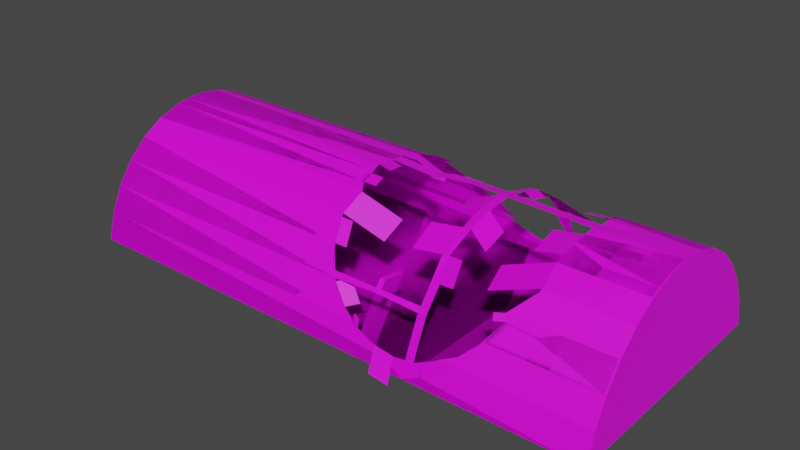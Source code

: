 # Source: garazh001_1.blend  (saved by Blender 3.6.13; exported with 4.5.12 LTS)
import bpy
from mathutils import Matrix  # noqa: F401  (used for matrix-valued properties, if any)

bpy.ops.wm.read_factory_settings(use_empty=True)
scene = bpy.context.scene
scene.name = 'Scene'

# ---- collections
col_collection = bpy.data.collections.new('Collection'); scene.collection.children.link(col_collection)

# ---- images (referenced by path relative to the original .blend; pixels are not part of the script)
import os
ASSET_DIR = os.environ.get("B2B_ASSET_DIR", "")  # directory of the original .blend (textures are referenced by path, not embedded)
HERE = os.path.dirname(os.path.abspath(__file__))  # packed textures are extracted next to this script under _unpacked/

def load_image(name, relpath, width, height, colorspace="sRGB"):
    """Load a texture the original file referenced (path relative to the .blend, or extracted next to this script)."""
    p = next((c for c in (os.path.join(HERE, relpath), os.path.join(ASSET_DIR, relpath)) if relpath and os.path.exists(c)), "")
    if p:
        img = bpy.data.images.load(p, check_existing=True)
        img.name = name
    else:  # same state as the original file: an image datablock whose file is absent (Cycles renders it pink)
        img = bpy.data.images.new(name, width, height)
        img.source = "FILE"
        img.filepath = "//" + (relpath or name)
    img.colorspace_settings.name = colorspace
    return img
img_krysh_jpg = load_image('Krysh.jpg', 'Krysh.jpg', 1024, 1024, 'sRGB')
img_beton_16_jpg = load_image('beton 16.jpg', 'beton 16.jpg', 1024, 1024, 'sRGB')

# ---- materials (node trees are filled in below, after node groups)
mat_korpus = bpy.data.materials.new('KORPUS')
mat_korpus.use_transparent_shadow = False
mat_pol = bpy.data.materials.new('pol')
mat_pol.use_transparent_shadow = False

# ---- material node trees
mat_korpus.use_nodes = True; mat_korpus.node_tree.nodes.clear()
_N = mat_korpus.node_tree.nodes; _L = mat_korpus.node_tree.links
n0 = _N.new('ShaderNodeBsdfPrincipled'); n0.name = 'Principled BSDF'; n0.location = (10, 300)
n0.distribution = 'GGX'
n0.subsurface_method = 'RANDOM_WALK_SKIN'
n0.inputs[3].default_value = 1.45
n0.inputs[27].default_value = (0.0, 0.0, 0.0, 1.0)
n0.inputs[28].default_value = 1.0
n1 = _N.new('ShaderNodeOutputMaterial'); n1.name = 'Material Output'; n1.location = (300, 300)
n2 = _N.new('ShaderNodeTexImage'); n2.name = 'Image Texture'; n2.location = (-379, 258)
n2.width = 221
n2.image = img_krysh_jpg
_L.new(n0.outputs[0], n1.inputs[0])
_L.new(n2.outputs[0], n0.inputs[0])
n1.is_active_output = True
mat_pol.use_nodes = True; mat_pol.node_tree.nodes.clear()
_N = mat_pol.node_tree.nodes; _L = mat_pol.node_tree.links
n0 = _N.new('ShaderNodeBsdfPrincipled'); n0.name = 'Principled BSDF'; n0.location = (10, 300)
n0.distribution = 'GGX'
n0.subsurface_method = 'RANDOM_WALK_SKIN'
n0.inputs[3].default_value = 1.45
n0.inputs[27].default_value = (0.0, 0.0, 0.0, 1.0)
n0.inputs[28].default_value = 1.0
n1 = _N.new('ShaderNodeOutputMaterial'); n1.name = 'Material Output'; n1.location = (300, 300)
n2 = _N.new('ShaderNodeTexImage'); n2.name = 'Image Texture'; n2.location = (-289, 239)
n2.image = img_beton_16_jpg
_L.new(n0.outputs[0], n1.inputs[0])
_L.new(n2.outputs[0], n0.inputs[0])
n1.is_active_output = True

# ---- world
world_world = bpy.data.worlds.new('World'); scene.world = world_world
world_world.use_nodes = True; world_world.node_tree.nodes.clear()
_N = world_world.node_tree.nodes; _L = world_world.node_tree.links
n0 = _N.new('ShaderNodeOutputWorld'); n0.name = 'World Output'; n0.location = (300, 300)
n1 = _N.new('ShaderNodeBackground'); n1.name = 'Background'; n1.location = (10, 300)
n1.inputs[0].default_value = (0.05088, 0.05088, 0.05088, 1.0)
_L.new(n1.outputs[0], n0.inputs[0])
n0.is_active_output = True
world_world.color = (0.05088, 0.05088, 0.05088)
world_world.use_sun_shadow = False
world_world.sun_shadow_jitter_overblur = 0.0

# ---- meshes
me_cylinder_001 = bpy.data.meshes.new('Cylinder.001')
me_cylinder_001.from_pydata([(0.1951, 0.9808, -1.0), (0.1951, 0.9808, 1.0), (0.3827, 0.9239, -1.0), (0.3827, 0.9239, 1.0), (0.5556, 0.8315, -1.0), (0.5556, 0.8315, 1.0), (0.7071, 0.7071, -1.0), (0.7071, 0.7071, 1.0), (0.8315, 0.5556, -1.0), (0.8315, 0.5556, 1.0), (0.9239, 0.3827, -1.0), (0.9239, 0.3827, 1.0), (0.9808, 0.1951, -1.0), (0.9808, 0.1951, 1.0), (1.0, 7.153e-07, -1.0), (1.0, 7.153e-07, 1.0), (0.9808, -0.1951, -1.0), (0.9808, -0.1951, 1.0), (0.9239, -0.3827, -1.0), (0.9239, -0.3827, 1.0), (0.8315, -0.5556, -1.0), (0.8315, -0.5556, 1.0), (0.7071, -0.7071, -1.0), (0.7071, -0.7071, 1.0), (0.5556, -0.8315, -1.0), (0.5556, -0.8315, 1.0), (0.3827, -0.9239, -1.0), (0.3827, -0.9239, 1.0), (0.1951, -0.9808, -1.0), (0.1951, -0.9808, 1.0), (0.9528, 0.2873, -1.0), (0.9528, 0.2873, 1.0), (0.9904, -0.09754, -1.0), (0.9904, -0.09754, 1.0), (0.9898, 0.104, -1.0), (0.9898, 0.104, 1.0), (0.9473, -0.3054, -1.0), (0.9473, -0.3054, 1.0), (0.1951, 0.9808, -0.8255), (0.3827, 0.9239, -0.8255), (0.5556, 0.8315, -0.8255), (0.7071, 0.7071, -0.8255), (0.8315, 0.5556, -0.8255), (0.9239, 0.3827, -0.8255), (0.9808, 0.1951, -0.8255), (1.0, 7.153e-07, -0.8255), (0.9808, -0.1951, -0.8255), (0.9239, -0.3827, -0.8255), (0.8315, -0.5556, -0.8255), (0.7071, -0.7071, -0.8255), (0.5556, -0.8315, -0.8255), (0.3827, -0.9239, -0.8255), (0.1951, -0.9808, -0.8255), (0.9528, 0.2873, -0.8255), (0.9904, -0.09754, -0.8255), (0.9898, 0.104, -0.8255), (0.9473, -0.3054, -0.8255), (0.1951, 0.9808, -0.5995), (0.3827, 0.9239, -0.5995), (0.3827, -0.9239, -0.5995), (0.1951, -0.9808, -0.5995), (0.1951, 0.9808, -0.3738), (0.1951, -0.9808, -0.3738), (0.1951, 0.9808, -0.1461), (0.3827, 0.9239, -0.1461), (0.3827, -0.9239, -0.1461), (0.1951, -0.9808, -0.1461), (0.1951, 0.9808, 0.08527), (0.3827, 0.9239, 0.08527), (0.5556, 0.8315, 0.08527), (0.7071, 0.7071, 0.08527), (0.8315, 0.5556, 0.08527), (0.9239, 0.3827, 0.08527), (0.9808, 0.1951, 0.08527), (1.0, 7.153e-07, 0.08527), (0.9808, -0.1951, 0.08527), (0.9239, -0.3827, 0.08527), (0.8315, -0.5556, 0.08527), (0.7071, -0.7071, 0.08527), (0.5556, -0.8315, 0.08527), (0.3827, -0.9239, 0.08527), (0.1951, -0.9808, 0.08527), (0.9528, 0.2873, 0.08527), (0.9904, -0.09754, 0.08527), (0.9898, 0.104, 0.08527), (0.9473, -0.3054, 0.08527), (0.1951, 0.9808, 0.3413), (0.3827, 0.9239, 0.3413), (0.5556, 0.8315, 0.3413), (0.7071, 0.7071, 0.3413), (0.8315, 0.5556, 0.3413), (0.9239, 0.3827, 0.3413), (0.9808, 0.1951, 0.3413), (1.0, 7.153e-07, 0.3413), (0.9808, -0.1951, 0.3413), (0.9239, -0.3827, 0.3413), (0.8315, -0.5556, 0.3413), (0.7071, -0.7071, 0.3413), (0.5556, -0.8315, 0.3413), (0.3827, -0.9239, 0.3413), (0.1951, -0.9808, 0.3413), (0.9528, 0.2873, 0.3413), (0.9904, -0.09754, 0.3413), (0.9898, 0.104, 0.3413), (0.9473, -0.3054, 0.3413), (0.1951, 0.9808, 0.6069), (0.3827, 0.9239, 0.6069), (0.5556, 0.8315, 0.6069), (0.7071, 0.7071, 0.6069), (0.8315, 0.5556, 0.6069), (0.9239, 0.3827, 0.6069), (0.9808, 0.1951, 0.6069), (1.0, 7.153e-07, 0.6069), (0.9808, -0.1951, 0.6069), (0.9239, -0.3827, 0.6069), (0.8315, -0.5556, 0.6069), (0.7071, -0.7071, 0.6069), (0.5556, -0.8315, 0.6069), (0.3827, -0.9239, 0.6069), (0.1951, -0.9808, 0.6069), (0.9528, 0.2873, 0.6069), (0.9904, -0.09754, 0.6069), (0.9898, 0.104, 0.6069), (0.9473, -0.3054, 0.6069), (0.1951, 0.9808, 0.8119), (0.3827, 0.9239, 0.8119), (0.5556, 0.8315, 0.8119), (0.7071, 0.7071, 0.8119), (0.8315, 0.5556, 0.8119), (0.9239, 0.3827, 0.8119), (0.9808, 0.1951, 0.8119), (1.0, 7.153e-07, 0.8119), (0.9808, -0.1951, 0.8119), (0.9239, -0.3827, 0.8119), (0.8315, -0.5556, 0.8119), (0.7071, -0.7071, 0.8119), (0.5556, -0.8315, 0.8119), (0.3827, -0.9239, 0.8119), (0.1951, -0.9808, 0.8119), (0.9528, 0.2873, 0.8119), (0.9904, -0.09754, 0.8119), (0.9898, 0.104, 0.8119), (0.9473, -0.3054, 0.8119), (0.3827, 0.9239, -0.9943), (0.1951, 0.9808, -0.9943), (0.5556, 0.8315, -0.9943), (0.7071, 0.7071, -0.9943), (0.8315, 0.5556, -0.9943), (0.9239, 0.3827, -0.9943), (0.9528, 0.2873, -0.9943), (0.9898, 0.104, -0.9943), (0.9808, 0.1951, -0.9943), (0.9904, -0.09754, -0.9943), (1.0, 7.153e-07, -0.9943), (0.9473, -0.3054, -0.9943), (0.9808, -0.1951, -0.9943), (0.8315, -0.5556, -0.9943), (0.9239, -0.3827, -0.9943), (0.7071, -0.7071, -0.9943), (0.5556, -0.8315, -0.9943), (0.3827, -0.9239, -0.9943), (0.1951, -0.9808, -0.9943), (0.1951, 0.9808, -0.6105), (0.3827, 0.9239, -0.6105), (0.5556, 0.8315, -0.6105), (0.5556, -0.8315, -0.6105), (0.3827, -0.9239, -0.6105), (0.1951, -0.9808, -0.6105), (0.9898, 0.104, 0.04943), (0.9898, 0.104, 0.04943), (0.9933, -0.09984, 0.05559), (0.9933, -0.09959, 0.05536), (1.0, 7.153e-07, 0.05352), (1.0, 7.153e-07, 0.05352), (0.9956, -0.1091, 0.06321), (0.9971, -0.1069, 0.06265), (1.0, 7.153e-07, 0.05352), (1.0, 7.153e-07, 0.04931), (0.9898, 0.104, 0.04943), (0.9898, 0.104, 0.04943), (0.5389, -0.8404, -0.5995), (0.5417, -0.8389, -0.6011), (0.5556, -0.8315, -0.6062), (0.567, -0.8221, -0.6105), (0.567, 0.8221, -0.6105), (0.5556, 0.8315, -0.6062), (0.5417, 0.8389, -0.6011), (0.5389, 0.8404, -0.5995), (0.3109, -0.9457, -0.4042), (0.3043, -0.9477, -0.3738), (0.3589, -0.9311, -0.4763), (0.3827, -0.9239, -0.4966), (0.4368, -0.8949, -0.5428), (0.4368, 0.8949, -0.5428), (0.3827, 0.9239, -0.4966), (0.3589, 0.9311, -0.4763), (0.3109, 0.9457, -0.4042), (0.3043, 0.9477, -0.3738), (0.2947, -0.9506, -0.3291), (0.3109, -0.9457, -0.2541), (0.3827, -0.9239, -0.1616), (0.3589, -0.9311, -0.1819), (0.4009, -0.9141, -0.1461), (0.4009, 0.9141, -0.1461), (0.3827, 0.9239, -0.1616), (0.2947, 0.9506, -0.3291), (0.3109, 0.9457, -0.2541), (0.3589, 0.9311, -0.1819), (0.9473, -0.3054, 0.04443), (0.9737, -0.2186, 0.04807), (0.9808, -0.1951, 0.04839), (0.9626, 0.1711, 0.02199), (0.988, 0.1221, 0.04872), (0.9898, 0.104, 0.0488), (0.988, 0.1221, 0.04872), (0.9956, -0.1091, 0.06235), (1.0, 7.153e-07, 0.04926), (0.9528, 0.2873, 0.04519), (0.9239, 0.3827, 0.04119), (0.4368, -0.8949, -0.1155), (0.5417, -0.8389, -0.05718), (0.5556, -0.8315, -0.052), (0.6696, -0.7379, -0.00935), (0.7071, -0.7071, -0.0002019), (0.8154, -0.5751, 0.02619), (0.8315, -0.5556, 0.02841), (0.9218, -0.3859, 0.01987), (0.9953, -0.1215, 0.05772), (0.9947, -0.1217, 0.05709), (0.9555, 0.1945, 0.02167), (0.8315, 0.5556, 0.02841), (0.8154, 0.5751, 0.02619), (0.7071, 0.7071, -0.0002019), (0.5556, 0.8315, -0.052), (0.6696, 0.7379, -0.00935), (0.4368, 0.8949, -0.1155), (0.5417, 0.8389, -0.05718), (0.9239, 0.3827, -0.6994), (0.8315, 0.5556, -0.6867), (0.8315, 0.5556, 0.02841), (0.9239, 0.3827, 0.04119), (0.8367, -0.5533, -0.7076), (0.9239, -0.3827, -0.6994), (0.9259, -0.3814, 0.01983), (0.8315, -0.5556, 0.02841), (0.9737, 0.2186, -0.7063), (0.9808, 0.1951, -0.7066), (0.9528, 0.2873, -0.7034), (0.9528, 0.2873, 0.04519), (0.959, 0.1921, 0.02414), (0.9661, 0.1686, 0.02446), (0.6696, 0.7379, -0.671), (0.7071, 0.7071, -0.6802), (0.5556, 0.8315, -0.6062), (0.5556, 0.8315, -0.052), (0.7071, 0.7071, -0.0002018), (0.6696, 0.7379, -0.00935), (0.9904, -0.09754, -0.7071), (1.0, -0.01328, -0.7075), (0.9971, -0.1069, 0.06179), (1.0, 7.153e-07, 0.04926), (0.3951, -0.9211, -0.4932), (0.3827, -0.9239, -0.1616), (0.4368, -0.8949, -0.5428), (0.4368, -0.8949, -0.1155), (0.5417, -0.8389, -0.6011), (0.5556, -0.8315, -0.6062), (0.5556, -0.8315, -0.052), (0.5417, -0.8389, -0.05718), (0.9473, -0.3054, -0.7027), (0.9473, -0.3054, 0.04443), (0.3109, 0.9457, -0.4042), (0.2947, 0.9506, -0.3291), (0.3109, 0.9457, -0.2541), (0.3589, 0.9311, -0.4763), (0.3827, 0.9239, -0.4966), (0.3827, 0.9239, -0.1616), (0.3589, 0.9311, -0.1819), (0.7071, -0.7071, -0.6416), (0.8206, -0.5729, -0.7054), (0.8154, -0.5751, 0.02619), (0.7071, -0.7071, -0.0002018), (0.9932, -0.1336, 0.06225), (0.9808, -0.1951, -0.7066), (0.9947, -0.1314, 0.06169), (0.9808, -0.1951, 0.04839), (0.8154, 0.5751, -0.6844), (0.8154, 0.5751, 0.02619), (0.9737, -0.2186, -0.7063), (0.9737, -0.2186, 0.04807), (0.2947, -0.9506, -0.3291), (0.3109, -0.9457, -0.4042), (0.3109, -0.9457, -0.2541), (0.3713, -0.9283, -0.4729), (0.3589, -0.9311, -0.1819), (0.4368, 0.8949, -0.5428), (0.5417, 0.8389, -0.6011), (0.5417, 0.8389, -0.05718), (0.4368, 0.8949, -0.1155), (0.9777, 0.104, -0.707), (0.988, 0.1221, 0.04872), (0.988, 0.1221, 0.04872), (0.9898, 0.104, 0.0488), (0.6696, -0.7379, -0.6489), (0.6696, -0.7379, -0.00935), (0.7071, 0.7071, -0.6865), (0.6696, 0.7379, -0.6774), (0.8154, 0.5751, -0.6844), (0.8315, 0.5556, -0.6867), (0.9239, 0.3827, -0.6994), (0.9528, 0.2873, -0.7034), (0.9737, 0.2186, -0.7063), (0.9808, 0.1951, -0.7066), (0.989, -0.01626, -0.7075), (0.9726, 0.104, -0.707), (0.9808, -0.1951, -0.7066), (0.9904, -0.09754, -0.7071), (0.9239, -0.3827, -0.6994), (0.9473, -0.3054, -0.7027), (0.8367, -0.5529, -0.7067), (0.7071, -0.7125, -0.6411), (0.8206, -0.5725, -0.7045), (0.6696, -0.7379, -0.6489), (0.9737, -0.2186, -0.7063), (0.3781, -0.9164, -0.4043), (0.3715, -0.9184, -0.3739), (0.5641, -0.824, -0.4047), (0.5575, -0.826, -0.3743), (0.7091, -0.6957, -0.4045), (0.7026, -0.6977, -0.3741), (0.819, -0.5539, -0.3871), (0.8155, -0.5588, -0.3641), (0.9333, -0.3819, -0.4038), (0.9267, -0.3839, -0.3735), (0.9828, -0.1766, -0.4005), (0.9763, -0.1786, -0.3702), (1.004, -0.002937, -0.4007), (0.9976, -0.004928, -0.3703), (1.003, 0.09211, -0.4062), (0.9963, 0.09012, -0.3758), (0.9832, 0.1865, -0.4135), (0.9766, 0.1845, -0.3831), (0.9512, 0.3364, -0.4155), (0.9446, 0.3344, -0.3852), (0.8186, 0.5815, -0.4178), (0.812, 0.5795, -0.3874), (0.6786, 0.7357, -0.416), (0.6719, 0.725, -0.3829), (0.531, 0.8194, -0.418), (0.5244, 0.8174, -0.3876), (0.9129, -0.1684, -0.2781), (0.9342, 0.005302, -0.2782), (0.9808, -0.1951, -0.7066), (0.9904, -0.09754, -0.7071), (0.9473, -0.3054, -0.7027), (0.9737, -0.2186, -0.7063), (0.9173, -0.1731, -0.5958), (0.9102, -0.1966, -0.5954), (0.9173, -0.1731, -0.5958), (0.9442, -0.07554, -0.5962), (0.8839, -0.2834, -0.5918), (0.9102, -0.1966, -0.5954), (0.9828, -0.1834, -0.4067), (1.004, -0.009781, -0.4068), (0.8578, -0.4357, -0.4763), (0.9073, -0.2305, -0.473), (0.8295, 0.3396, -0.3135), (0.775, 0.5641, -0.3157), (0.6701, 0.7191, -0.3746), (0.5227, 0.8115, -0.3793), (0.9029, 0.3547, -0.6481), (0.8105, 0.5276, -0.6353), (0.9549, 0.1783, -0.4469), (0.9229, 0.3282, -0.4489), (0.9523, -0.3168, -0.009785), (0.9787, -0.23, -0.006141), (0.1951, 0.9808, 0.3413), (0.1951, 0.9808, 0.6069), (0.6965, -0.6912, -0.03959), (0.8048, -0.5592, -0.0132), (0.8464, 0.5516, -0.02012), (0.9388, 0.3787, -0.007339), (0.4347, 0.8712, -0.1845), (0.5396, 0.8151, -0.1262), (0.7172, -0.7052, -0.4562), (0.827, -0.5635, -0.4388), (0.4391, -0.9129, -0.1637), (0.4153, -0.9202, -0.1841), (0.9682, 0.104, -0.114), (0.9784, -0.002962, -0.1196), (1.0, 0.02758, -0.2667), (0.9777, 0.137, -0.2586), (1.0, -0.00396, -0.1765), (0.9898, 0.104, -0.1779), (0.9822, -0.02656, -0.1203), (0.9822, -0.02756, -0.1771), (0.951, 0.1875, -0.2527), (0.951, 0.1875, -0.182), (0.9543, 0.1867, -0.2453), (0.9543, 0.1867, -0.1746), (0.6942, -0.7298, -0.6054), (0.6566, -0.7552, -0.6133), (0.5889, -0.8041, -0.03954), (0.5908, -0.8025, 0.08257), (0.5886, -0.8023, -0.4046), (0.5893, -0.7979, -0.3742), (0.5708, -0.8289, -0.2038), (0.5891, -0.8011, -0.204), (0.571, -0.8286, -0.2235), (0.5891, -0.8007, -0.2238), (0.6346, -0.7609, -0.2041), (0.6347, -0.7605, -0.224), (0.6345, -0.6228, -0.218), (0.6346, -0.6225, -0.2378), (0.1671, -1.056, -0.3464), (0.1833, -1.051, -0.2713), (0.703, -0.4791, -0.1082), (0.7934, -0.3094, -0.1168), (0.709, -0.5716, -0.5309), (0.7961, -0.401, -0.5228), (0.4486, -0.8181, -0.1469), (0.5535, -0.7621, -0.08863), (0.5556, 0.76, -0.1472), (0.6696, 0.6665, -0.1045), (0.9027, 0.3539, -0.5955), (0.9236, 0.2852, -0.5984), (0.8769, 0.3008, -0.05475), (0.8796, 0.2081, -0.07827), (0.7238, 0.5858, -0.5803), (0.5839, 0.7401, -0.5784), (0.3109, 0.8549, -0.428), (0.531, 0.7286, -0.4418), (1.016, -0.1904, -0.01625), (1.019, -0.08351, -0.02538), (0.7834, -0.5622, -0.2513), (0.8947, -0.3873, -0.2607)], [(187, 296)], [(124, 125, 3, 1), (125, 126, 5, 3), (126, 127, 7, 5), (127, 128, 9, 7), (128, 129, 11, 9), (139, 130, 13, 31), (141, 131, 15, 35), (140, 132, 17, 33), (142, 133, 19, 37), (133, 134, 21, 19), (134, 135, 23, 21), (135, 136, 25, 23), (136, 137, 27, 25), (137, 138, 29, 27), (129, 139, 31, 11), (131, 140, 33, 15), (130, 141, 35, 13), (132, 142, 37, 17), (16, 36, 56, 46), (12, 34, 55, 44), (14, 32, 54, 45), (10, 30, 53, 43), (26, 28, 52, 51), (24, 26, 51, 50), (22, 24, 50, 49), (20, 22, 49, 48), (18, 20, 48, 47), (36, 18, 47, 56), (32, 16, 46, 54), (34, 14, 45, 55), (30, 12, 44, 53), (8, 10, 43, 42), (6, 8, 42, 41), (4, 6, 41, 40), (2, 4, 40, 39), (0, 2, 39, 38), (166, 167, 60, 59), (165, 166, 59, 180, 181, 182), (182, 183, 165), (185, 164, 184), (58, 163, 164, 185, 186, 187), (162, 163, 58, 57), (190, 191, 59, 60, 62, 189, 188), (180, 59, 191, 192), (194, 58, 187, 193), (197, 61, 57, 58, 194, 195, 196), (189, 62, 66, 65, 200, 201, 199, 198), (200, 65, 202), (203, 64, 204), (204, 64, 63, 61, 197, 205, 206, 207), (208, 85, 75, 210, 209), (84, 73, 211, 212, 169), (213, 168, 214), (169, 212, 214, 168), (171, 83, 74, 173), (215, 170, 172, 216), (172, 170, 171, 173), (217, 82, 72, 218), (65, 66, 81, 80), (65, 80, 79, 221, 220, 219, 202), (221, 79, 78, 223, 222), (223, 78, 77, 225, 224), (225, 77, 76, 226), (226, 76, 85, 208), (227, 210, 75, 83, 171), (259, 175, 284, 282), (282, 284, 215, 175, 259, 170, 171, 228, 227), (173, 74, 84, 169), (216, 172, 168, 213), (169, 168, 172, 173), (211, 73, 82, 217, 229), (218, 72, 71, 230), (71, 70, 232, 231, 230), (232, 70, 69, 233, 234), (233, 69, 68, 64, 203, 235, 236), (63, 64, 68, 67), (75, 85, 104, 94), (73, 84, 103, 92), (74, 83, 102, 93), (72, 82, 101, 91), (80, 81, 100, 99), (79, 80, 99, 98), (78, 79, 98, 97), (77, 78, 97, 96), (76, 77, 96, 95), (85, 76, 95, 104), (83, 75, 94, 102), (84, 74, 93, 103), (82, 73, 92, 101), (71, 72, 91, 90), (70, 71, 90, 89), (69, 70, 89, 88), (68, 69, 88, 87), (67, 68, 87, 86), (94, 104, 123, 113), (92, 103, 122, 111), (93, 102, 121, 112), (91, 101, 120, 110), (99, 100, 119, 118), (98, 99, 118, 117), (97, 98, 117, 116), (96, 97, 116, 115), (95, 96, 115, 114), (104, 95, 114, 123), (102, 94, 113, 121), (103, 93, 112, 122), (101, 92, 111, 120), (90, 91, 110, 109), (89, 90, 109, 108), (88, 89, 108, 107), (87, 88, 107, 106), (86, 87, 106, 105), (113, 123, 142, 132), (111, 122, 141, 130), (112, 121, 140, 131), (110, 120, 139, 129), (118, 119, 138, 137), (117, 118, 137, 136), (116, 117, 136, 135), (115, 116, 135, 134), (114, 115, 134, 133), (123, 114, 133, 142), (121, 113, 132, 140), (122, 112, 131, 141), (120, 111, 130, 139), (109, 110, 129, 128), (108, 109, 128, 127), (107, 108, 127, 126), (106, 107, 126, 125), (105, 106, 125, 124), (60, 167, 162, 57, 61, 63, 67, 86, 105, 124, 1, 29, 138, 119, 100, 81, 66, 62), (237, 148, 147, 238), (239, 9, 11, 240), (34, 12, 30, 10, 8, 6, 4, 2, 0, 28, 26, 24, 22, 20, 18, 36, 16, 32, 14), (144, 143, 145, 146, 147, 148, 149, 151, 150, 153, 152, 155, 154, 157, 156, 158, 159, 160, 161), (241, 156, 157, 242), (243, 19, 21, 244), (246, 151, 149, 247, 245), (248, 31, 13, 250, 249), (146, 145, 253, 251, 252), (5, 7, 255, 256, 254), (257, 152, 153, 258), (260, 177, 174, 259), (175, 174, 177, 176), (176, 15, 33, 175), (160, 159, 266, 265, 263, 261), (267, 25, 27, 262, 264, 268), (242, 157, 154, 269), (270, 37, 19, 243), (143, 144, 1, 3, 276, 277, 273, 272, 271, 274, 275), (247, 149, 148, 237), (240, 11, 31, 248), (278, 158, 156, 241, 279), (244, 21, 23, 281, 280), (259, 174, 282), (283, 155, 152, 257), (282, 174, 175, 284), (17, 285, 284, 175, 33), (238, 147, 146, 252, 286), (255, 7, 9, 239, 287), (269, 154, 155, 283, 288), (285, 17, 37, 270, 289), (262, 27, 29, 161, 160, 261, 293, 291, 290, 292, 294), (1, 144, 161, 29), (145, 143, 275, 295, 296, 253), (3, 5, 254, 297, 298, 276), (299, 150, 151, 246), (301, 179, 178, 300), (178, 302, 300), (250, 13, 35, 179, 301), (281, 23, 25, 267, 402, 403), (266, 159, 158, 278, 303), (258, 153, 150, 299), (176, 177, 178, 179), (302, 178, 177, 260), (179, 35, 15, 176), (52, 28, 0, 38, 162, 167), (38, 39, 163, 162), (39, 40, 164, 163), (184, 164, 40, 41, 305, 306), (41, 42, 308, 307, 305), (42, 43, 309, 308), (53, 44, 312, 311, 310), (55, 45, 313, 314), (54, 46, 315, 316), (56, 47, 317, 318), (47, 48, 319, 317), (48, 49, 320, 321, 319), (322, 320, 49, 50, 165, 183), (50, 51, 166, 165), (51, 52, 167, 166), (43, 53, 310, 309), (45, 54, 316, 313), (44, 55, 314, 312), (46, 56, 318, 323, 315), (323, 288, 283, 257, 258, 299, 246, 245, 311, 312, 314, 313, 316, 315), (311, 245, 247, 237, 238, 286, 307, 308, 309, 310), (321, 279, 241, 242, 269, 288, 323, 318, 317, 319), (307, 286, 252, 251, 306, 305), (322, 303, 278, 279, 321, 320), (306, 251, 253, 296, 186, 185, 184), (183, 182, 181, 265, 266, 303, 322), (265, 181, 180, 192, 263), (295, 193, 187, 186, 296), (263, 192, 191, 190, 293, 261), (274, 195, 194, 193, 295, 275), (293, 190, 188, 291), (196, 195, 274, 271), (189, 198, 290, 291, 188), (205, 197, 196, 271, 272), (198, 199, 292, 290), (273, 206, 205, 272), (199, 201, 294, 292), (277, 207, 206, 273), (201, 200, 202, 219, 264, 262, 294), (235, 203, 204, 207, 277, 276, 298), (219, 220, 268, 264), (236, 235, 298, 297), (220, 221, 222, 304, 402, 267, 268), (234, 233, 236, 297, 254, 256), (222, 223, 224, 280, 281, 304), (231, 232, 234, 256, 255, 287), (224, 225, 226, 208, 209, 289, 270, 243, 244, 280), (229, 217, 218, 230, 231, 287, 239, 240, 248, 249), (209, 210, 227, 228, 215, 216, 213, 214, 212, 211, 229, 249, 250, 301, 300, 302, 260, 259, 282, 284, 285, 289), (216, 389, 388, 213), (189, 188, 324, 325), (325, 324, 326, 327), (327, 326, 404, 405), (329, 328, 330, 331), (331, 330, 332, 333), (333, 332, 334, 335), (335, 334, 336, 337), (337, 336, 338, 339), (339, 338, 340, 341), (341, 340, 342, 343), (343, 342, 344, 345), (345, 344, 346, 347), (347, 346, 348, 349), (197, 349, 348, 271), (335, 337, 351, 350), (318, 323, 355, 354), (315, 316, 353, 352), (355, 323, 357, 361), (354, 355, 361, 360), (323, 315, 356, 357), (352, 353, 359, 358), (336, 334, 362, 363), (334, 332, 364, 365), (343, 345, 367, 366), (347, 349, 369, 368), (238, 237, 370, 371), (342, 340, 372, 373), (270, 289, 375, 374), (105, 86, 376, 377), (224, 223, 378, 379), (240, 239, 380, 381), (235, 236, 383, 382), (215, 228, 227, 171, 170), (330, 328, 384, 385), (294, 262, 386, 387), (392, 389, 394, 395), (388, 389, 392, 393), (391, 390, 258, 299), (393, 392, 390, 391), (393, 391, 396, 397), (397, 396, 398, 399), (322, 320, 400, 401), (9, 21, 19, 11), (11, 19, 37, 31), (31, 37, 17, 13), (13, 17, 33, 15, 35), (405, 409, 408, 327), (403, 402, 304, 281), (405, 404, 328, 329), (407, 409, 411, 410), (406, 407, 402, 267), (408, 409, 407, 406), (410, 411, 413, 412), (199, 198, 414, 415), (226, 225, 416, 417), (242, 241, 418, 419), (220, 219, 420, 421), (256, 254, 422, 423), (311, 310, 424, 425), (217, 229, 427, 426), (346, 344, 428, 429), (271, 348, 431, 430), (176, 175, 432, 433), (331, 333, 435, 434)])
me_cylinder_001.polygons.foreach_set('material_index', [0, 0, 0, 0, 0, 0, 0, 0, 0, 0, 0, 0, 0, 0, 0, 0, 0, 0, 0, 0, 0, 0, 0, 0, 0, 0, 0, 0, 0, 0, 0, 0, 0, 0, 0, 0, 0, 0, 0, 0, 0, 0, 0, 0, 0, 0, 0, 0, 0, 0, 0, 0, 0, 0, 0, 0, 0, 0, 0, 0, 0, 0, 0, 0, 0, 0, 0, 0, 0, 0, 0, 0, 0, 0, 0, 0, 0, 0, 0, 0, 0, 0, 0, 0, 0, 0, 0, 0, 0, 0, 0, 0, 0, 0, 0, 0, 0, 0, 0, 0, 0, 0, 0, 0, 0, 0, 0, 0, 0, 0, 0, 0, 0, 0, 0, 0, 0, 0, 0, 0, 0, 0, 0, 0, 0, 0, 0, 0, 0, 0, 1, 0, 0, 0, 0, 0, 0, 0, 0, 0, 0, 0, 0, 0, 0, 0, 0, 0, 0, 0, 0, 0, 0, 0, 0, 0, 0, 0, 0, 0, 0, 0, 0, 1, 0, 0, 0, 0, 0, 0, 0, 0, 0, 0, 0, 0, 0, 0, 0, 0, 0, 0, 0, 0, 0, 0, 0, 0, 0, 0, 0, 0, 0, 0, 0, 0, 0, 0, 0, 0, 0, 0, 0, 0, 0, 0, 0, 0, 0, 0, 0, 0, 0, 0, 0, 0, 0, 0, 0, 0, 0, 0, 0, 0, 0, 0, 0, 0, 0, 0, 0, 0, 0, 0, 0, 0, 0, 0, 0, 0, 0, 0, 0, 0, 0, 0, 0, 0, 0, 0, 0, 0, 0, 0, 0, 0, 0, 0, 0, 0, 0, 0, 0, 0, 0, 0, 0, 0, 0, 0, 0, 0, 0, 0, 0, 0, 0, 0, 0, 0, 0, 0, 0, 0, 0, 0, 0, 0, 0, 0])
_uv = me_cylinder_001.uv_layers.new(name='UVMap')
_uv.uv.foreach_set('vector', [-0.2372, -0.15, -0.2373, 0.07331, -0.405, 0.07309, -0.4048, -0.1502, -0.2373, 0.07331, -0.2375, 0.2791, -0.4051, 0.2789, -0.405, 0.07309, -0.2375, 0.2791, -0.2376, 0.4594, -0.4053, 0.4592, -0.4051, 0.2789, -0.2383, 1.375, -0.2382, 1.195, -0.4058, 1.194, -0.4059, 1.375, -0.2382, 1.195, -0.238, 0.9888, -0.4057, 0.9886, -0.4058, 1.194, -0.2379, 0.8753, -0.2378, 0.7655, -0.4055, 0.7653, -0.4056, 0.8751, -0.2378, 0.6572, -0.2377, 0.5334, -0.4053, 0.5331, -0.4054, 0.657, -0.2376, 0.4173, -0.2375, 0.3012, -0.4052, 0.3009, -0.4052, 0.417, -0.2374, 0.1698, -0.2373, 0.07789, -0.405, 0.07767, -0.4051, 0.1696, -0.2373, 0.07789, -0.2372, -0.1279, -0.4048, -0.1281, -0.405, 0.07767, -0.2372, -0.1279, -0.2371, -0.3082, -0.4047, -0.3085, -0.4048, -0.1281, -0.2376, 0.4594, -0.2375, 0.2791, -0.4051, 0.2789, -0.4053, 0.4592, -0.2375, 0.2791, -0.2373, 0.07331, -0.405, 0.07309, -0.4051, 0.2789, -0.2373, 0.07331, -0.2372, -0.15, -0.4048, -0.1502, -0.405, 0.07309, -0.238, 0.9888, -0.2379, 0.8753, -0.4056, 0.8751, -0.4057, 0.9886, -0.2377, 0.5334, -0.2376, 0.4173, -0.4052, 0.417, -0.4053, 0.5331, -0.2378, 0.7655, -0.2378, 0.6572, -0.4054, 0.657, -0.4055, 0.7653, -0.2375, 0.3012, -0.2374, 0.1698, -0.4051, 0.1696, -0.4052, 0.3009, 1.378, 0.3033, 1.378, 0.172, 1.222, 0.1717, 1.222, 0.3031, 1.377, 0.7677, 1.378, 0.6593, 1.222, 0.6591, 1.222, 0.7675, 1.378, 0.5355, 1.378, 0.4194, 1.222, 0.4192, 1.222, 0.5353, 1.377, 0.9909, 1.377, 0.8774, 1.222, 0.8772, 1.222, 0.9907, 1.378, 0.07545, 1.378, -0.1478, 1.223, -0.148, 1.222, 0.07524, 1.378, 0.2812, 1.378, 0.07545, 1.222, 0.07524, 1.222, 0.281, 1.378, 0.4616, 1.378, 0.2812, 1.222, 0.281, 1.222, 0.4614, 1.378, -0.1257, 1.378, -0.3061, 1.223, -0.3063, 1.223, -0.126, 1.378, 0.08002, 1.378, -0.1257, 1.223, -0.126, 1.222, 0.07981, 1.378, 0.172, 1.378, 0.08002, 1.222, 0.07981, 1.222, 0.1717, 1.378, 0.4194, 1.378, 0.3033, 1.222, 0.3031, 1.222, 0.4192, 1.378, 0.6593, 1.378, 0.5355, 1.222, 0.5353, 1.222, 0.6591, 1.377, 0.8774, 1.377, 0.7677, 1.222, 0.7675, 1.222, 0.8772, 1.377, 1.197, 1.377, 0.9909, 1.222, 0.9907, 1.222, 1.197, 1.377, 1.377, 1.377, 1.197, 1.222, 1.197, 1.221, 1.377, 1.378, 0.2812, 1.378, 0.4616, 1.222, 0.4614, 1.222, 0.281, 1.378, 0.07545, 1.378, 0.2812, 1.222, 0.281, 1.222, 0.07524, 1.378, -0.1478, 1.378, 0.07545, 1.222, 0.07524, 1.223, -0.148, 1.031, 0.07499, 1.031, -0.1483, 1.021, -0.1483, 1.021, 0.07497, 1.031, 0.2808, 1.031, 0.07499, 1.021, 0.07497, 1.021, 0.2609, 1.022, 0.2643, 1.027, 0.2807, 1.027, 0.2807, 1.031, 0.2944, 1.031, 0.2808, 1.027, 0.2807, 1.031, 0.2808, 1.031, 0.2944, 1.021, 0.07497, 1.031, 0.07499, 1.031, 0.2808, 1.027, 0.2807, 1.022, 0.2643, 1.021, 0.2609, 1.031, -0.1483, 1.031, 0.07499, 1.021, 0.07497, 1.021, -0.1483, 0.9111, 0.04648, 0.9292, 0.07485, 1.021, 0.07497, 1.021, -0.1483, 0.8199, -0.1486, 0.8198, -0.01859, 0.8469, -0.01074, 1.021, 0.2609, 1.021, 0.07497, 0.9292, 0.07485, 0.9704, 0.1393, 0.9292, 0.07485, 1.021, 0.07497, 1.021, 0.2609, 0.9704, 0.1393, 0.8198, -0.01859, 0.8199, -0.1486, 1.021, -0.1483, 1.021, 0.07497, 0.9292, 0.07485, 0.9111, 0.04648, 0.8469, -0.01074, 0.8198, -0.01859, 0.8199, -0.1486, 0.6169, -0.1488, 0.6167, 0.07444, 0.6306, 0.07446, 0.6487, 0.04614, 0.7131, -0.01091, 0.78, -0.03012, 0.6306, 0.07446, 0.6167, 0.07444, 0.6167, 0.09614, 0.6167, 0.09614, 0.6167, 0.07444, 0.6306, 0.07446, 0.6306, 0.07446, 0.6167, 0.07444, 0.6169, -0.1488, 0.8199, -0.1486, 0.8198, -0.01859, 0.78, -0.03012, 0.7131, -0.01091, 0.6487, 0.04614, 0.4468, 0.1707, 0.4104, 0.1707, 0.4103, 0.302, 0.4432, 0.3021, 0.4435, 0.2741, 0.4101, 0.658, 0.41, 0.7664, 0.4664, 0.7379, 0.4426, 0.6795, 0.442, 0.6581, 0.4426, 0.6581, 0.442, 0.6581, 0.4426, 0.6795, 0.442, 0.6581, 0.4426, 0.6795, 0.4426, 0.6795, 0.442, 0.6581, 0.4369, 0.4157, 0.4102, 0.4181, 0.4101, 0.5342, 0.4385, 0.5342, 0.6463, 0.8039, 0.6381, 0.8013, 0.5491, 0.8091, 0.5491, 0.8091, 0.4385, 0.5342, 0.4367, 0.4154, 0.4369, 0.4157, 0.4385, 0.5342, 0.4456, 0.8762, 0.4099, 0.8761, 0.4098, 0.9897, 0.4491, 0.9897, 0.6167, 0.07444, 0.6169, -0.1488, 0.4107, -0.1491, 0.4105, 0.07417, 0.6167, 0.07444, 0.4105, 0.07417, 0.4103, 0.2799, 0.5327, 0.2801, 0.5373, 0.2636, 0.5894, 0.1388, 0.6167, 0.09614, 0.5327, 0.2801, 0.4103, 0.2799, 0.4102, 0.4603, 0.4864, 0.4604, 0.4946, 0.4157, 0.487, -0.3073, 0.4108, -0.3074, 0.4106, -0.127, 0.4613, -0.127, 0.4633, -0.1502, 0.4613, -0.127, 0.4106, -0.127, 0.4105, 0.07874, 0.4688, 0.07498, 0.4688, 0.07498, 0.4105, 0.07874, 0.4104, 0.1707, 0.4468, 0.1707, 0.4348, 0.3896, 0.4432, 0.3021, 0.4103, 0.302, 0.4102, 0.4181, 0.4369, 0.4157, 0.6444, 0.8057, 0.6444, 0.8057, 0.6663, 0.8029, 0.6682, 0.8011, 0.4308, 0.3752, 0.4313, 0.3778, 0.4307, 0.4044, 0.4304, 0.407, 0.4312, 0.407, 0.4367, 0.4154, 0.4369, 0.4157, 0.4354, 0.3894, 0.4348, 0.3896, 0.4385, 0.5342, 0.4101, 0.5342, 0.4101, 0.658, 0.442, 0.6581, 0.4423, 0.5342, 0.4385, 0.5342, 0.442, 0.6581, 0.4426, 0.6581, 0.442, 0.6581, 0.442, 0.6581, 0.4385, 0.5342, 0.4385, 0.5342, 0.4664, 0.7379, 0.41, 0.7664, 0.4099, 0.8761, 0.4456, 0.8762, 0.4667, 0.7658, 0.4491, 0.9897, 0.4098, 0.9897, 0.4097, 1.195, 0.4604, 1.196, 0.4097, 1.195, 0.4095, 1.376, 0.4857, 1.376, 0.4623, 1.219, 0.4604, 1.196, 0.4864, 0.4604, 0.4102, 0.4603, 0.4103, 0.2799, 0.5327, 0.2801, 0.4946, 0.4157, 0.5327, 0.2801, 0.4103, 0.2799, 0.4105, 0.07417, 0.6167, 0.07444, 0.6167, 0.09614, 0.5894, 0.1388, 0.5373, 0.2636, 0.6169, -0.1488, 0.6167, 0.07444, 0.4105, 0.07417, 0.4107, -0.1491, 0.4103, 0.302, 0.4104, 0.1707, 0.1822, 0.1704, 0.1821, 0.3017, 0.41, 0.7664, 0.4101, 0.658, 0.1818, 0.6577, 0.1817, 0.7661, 0.4101, 0.5342, 0.4102, 0.4181, 0.182, 0.4178, 0.1819, 0.5339, 0.4098, 0.9897, 0.4099, 0.8761, 0.1816, 0.8758, 0.1816, 0.9894, 0.4105, 0.07417, 0.4107, -0.1491, 0.1824, -0.1494, 0.1822, 0.07387, 0.4103, 0.2799, 0.4105, 0.07417, 0.1822, 0.07387, 0.1821, 0.2796, 0.4102, 0.4603, 0.4103, 0.2799, 0.1821, 0.2796, 0.182, 0.46, 0.4106, -0.127, 0.4108, -0.3074, 0.1825, -0.3077, 0.1824, -0.1273, 0.4105, 0.07874, 0.4106, -0.127, 0.1824, -0.1273, 0.1822, 0.07844, 0.4104, 0.1707, 0.4105, 0.07874, 0.1822, 0.07844, 0.1822, 0.1704, 0.4102, 0.4181, 0.4103, 0.302, 0.1821, 0.3017, 0.182, 0.4178, 0.4101, 0.658, 0.4101, 0.5342, 0.1819, 0.5339, 0.1818, 0.6577, 0.4099, 0.8761, 0.41, 0.7664, 0.1817, 0.7661, 0.1816, 0.8758, 0.4097, 1.195, 0.4098, 0.9897, 0.1816, 0.9894, 0.1814, 1.195, 0.4095, 1.376, 0.4097, 1.195, 0.1814, 1.195, 0.1813, 1.375, 0.4103, 0.2799, 0.4102, 0.4603, 0.182, 0.46, 0.1821, 0.2796, 0.4105, 0.07417, 0.4103, 0.2799, 0.1821, 0.2796, 0.1822, 0.07387, 0.4107, -0.1491, 0.4105, 0.07417, 0.1822, 0.07387, 0.1824, -0.1494, 0.1821, 0.3017, 0.1822, 0.1704, -0.05463, 0.1701, -0.05473, 0.3014, 0.1817, 0.7661, 0.1818, 0.6577, -0.05499, 0.6574, -0.05507, 0.7658, 0.1819, 0.5339, 0.182, 0.4178, -0.05481, 0.4175, -0.0549, 0.5336, 0.1816, 0.9894, 0.1816, 0.8758, -0.05515, 0.8755, -0.05524, 0.9891, 0.1822, 0.07387, 0.1824, -0.1494, -0.05439, -0.1497, -0.05456, 0.07355, 0.1821, 0.2796, 0.1822, 0.07387, -0.05456, 0.07355, -0.05471, 0.2793, 0.182, 0.46, 0.1821, 0.2796, -0.05471, 0.2793, -0.05484, 0.4597, 0.1824, -0.1273, 0.1825, -0.3077, -0.05428, -0.308, -0.05441, -0.1276, 0.1822, 0.07844, 0.1824, -0.1273, -0.05441, -0.1276, -0.05456, 0.07813, 0.1822, 0.1704, 0.1822, 0.07844, -0.05456, 0.07813, -0.05463, 0.1701, 0.182, 0.4178, 0.1821, 0.3017, -0.05473, 0.3014, -0.05481, 0.4175, 0.1818, 0.6577, 0.1819, 0.5339, -0.0549, 0.5336, -0.05499, 0.6574, 0.1816, 0.8758, 0.1817, 0.7661, -0.05507, 0.7658, -0.05515, 0.8755, 0.1814, 1.195, 0.1816, 0.9894, -0.05524, 0.9891, -0.05539, 1.195, 0.1813, 1.375, 0.1814, 1.195, -0.05539, 1.195, -0.05552, 1.375, 0.1821, 0.2796, 0.182, 0.46, -0.05484, 0.4597, -0.05471, 0.2793, 0.1822, 0.07387, 0.1821, 0.2796, -0.05471, 0.2793, -0.05456, 0.07355, 0.1824, -0.1494, 0.1822, 0.07387, -0.05456, 0.07355, -0.05439, -0.1497, -0.05473, 0.3014, -0.05463, 0.1701, -0.2374, 0.1698, -0.2375, 0.3012, -0.05507, 0.7658, -0.05499, 0.6574, -0.2378, 0.6572, -0.2378, 0.7655, -0.0549, 0.5336, -0.05481, 0.4175, -0.2376, 0.4173, -0.2377, 0.5334, -0.05524, 0.9891, -0.05515, 0.8755, -0.2379, 0.8753, -0.238, 0.9888, -0.05456, 0.07355, -0.05439, -0.1497, -0.2372, -0.15, -0.2373, 0.07331, -0.05471, 0.2793, -0.05456, 0.07355, -0.2373, 0.07331, -0.2375, 0.2791, -0.05484, 0.4597, -0.05471, 0.2793, -0.2375, 0.2791, -0.2376, 0.4594, -0.05441, -0.1276, -0.05428, -0.308, -0.2371, -0.3082, -0.2372, -0.1279, -0.05456, 0.07813, -0.05441, -0.1276, -0.2372, -0.1279, -0.2373, 0.07789, -0.05463, 0.1701, -0.05456, 0.07813, -0.2373, 0.07789, -0.2374, 0.1698, -0.05481, 0.4175, -0.05473, 0.3014, -0.2375, 0.3012, -0.2376, 0.4173, -0.05499, 0.6574, -0.0549, 0.5336, -0.2377, 0.5334, -0.2378, 0.6572, -0.05515, 0.8755, -0.05507, 0.7658, -0.2378, 0.7655, -0.2379, 0.8753, -0.05539, 1.195, -0.05524, 0.9891, -0.238, 0.9888, -0.2382, 1.195, -0.05552, 1.375, -0.05539, 1.195, -0.2382, 1.195, -0.2383, 1.375, -0.05471, 0.2793, -0.05484, 0.4597, -0.2376, 0.4594, -0.2375, 0.2791, -0.05456, 0.07355, -0.05471, 0.2793, -0.2375, 0.2791, -0.2373, 0.07331, -0.05439, -0.1497, -0.05456, 0.07355, -0.2373, 0.07331, -0.2372, -0.15, 1.021, -0.6323, 1.031, -0.6323, 1.03, 1.702, 1.02, 1.702, 0.8185, 1.702, 0.6155, 1.702, 0.4093, 1.702, 0.181, 1.701, -0.05576, 1.701, -0.2385, 1.701, -0.4062, 1.7, -0.4045, -0.6342, -0.2368, -0.634, -0.05403, -0.6337, 0.1828, -0.6334, 0.411, -0.6331, 0.6173, -0.6328, 0.8202, -0.6326, 1.109, 0.9906, 1.372, 0.9909, 1.372, 1.197, 1.098, 1.196, 0.4604, 1.196, -0.4058, 1.194, -0.4057, 0.9886, 0.4491, 0.9897, 0.4563, 0.7968, 0.3752, 0.786, 0.293, 0.7526, 0.208, 0.718, 0.05396, 0.6078, -0.08103, 0.4596, -0.1918, 0.2791, -0.274, 0.07327, -0.3246, -0.1501, 1.424, -0.1478, 1.373, 0.07544, 1.291, 0.2811, 1.18, 0.4613, 1.045, 0.6091, 0.8903, 0.7189, 0.8214, 0.7467, 0.723, 0.7864, 0.6361, 0.7978, 0.5491, 0.8091, -0.3246, -0.1501, -0.274, 0.07327, -0.1918, 0.2791, -0.08103, 0.4596, 0.05396, 0.6078, 0.208, 0.718, 0.293, 0.7526, 0.3752, 0.786, 0.4563, 0.7968, 0.5491, 0.8091, 0.6361, 0.7978, 0.723, 0.7864, 0.8214, 0.7467, 0.8903, 0.7189, 1.045, 0.6091, 1.18, 0.4613, 1.291, 0.2811, 1.373, 0.07544, 1.424, -0.1478, 1.117, -0.1234, 1.373, -0.1258, 1.373, 0.08001, 1.11, 0.07967, 0.4688, 0.08038, -0.405, 0.07767, -0.4048, -0.1281, 0.4613, -0.127, 1.116, 0.7673, 1.372, 0.7677, 1.372, 0.8774, 1.113, 0.8771, 1.116, 0.7953, 0.4456, 0.8762, -0.4056, 0.8751, -0.4055, 0.7653, 0.4642, 0.735, 0.4645, 0.7629, 1.373, 0.4616, 1.373, 0.2812, 1.027, 0.2808, 1.084, 0.4165, 1.093, 0.4612, -0.4051, 0.2789, -0.4053, 0.4592, 0.4864, 0.4604, 0.4946, 0.4157, 0.5327, 0.2801, 1.117, 0.419, 1.373, 0.4194, 1.373, 0.5355, 1.117, 0.5193, 0.5491, 0.8091, 0.5491, 0.8091, 0.6463, 0.8039, 0.6444, 0.8057, 0.4304, 0.407, 0.4299, 0.4044, 0.4422, 0.5342, 0.4385, 0.5342, 0.4385, 0.5342, -0.4053, 0.5331, -0.4052, 0.417, 0.4304, 0.407, 1.373, 0.07544, 1.373, 0.2812, 1.027, 0.2808, 1.022, 0.2643, 0.9704, 0.1393, 0.9262, 0.08961, 0.5327, 0.2801, -0.4051, 0.2789, -0.405, 0.07309, 0.6306, 0.07446, 0.5894, 0.1388, 0.5373, 0.2636, 1.11, 0.07967, 1.373, 0.08001, 1.373, 0.1719, 1.113, 0.1716, 0.4468, 0.1707, -0.4051, 0.1696, -0.405, 0.07767, 0.4688, 0.08038, 1.373, 0.07544, 1.373, -0.1478, -0.4048, -0.1502, -0.405, 0.07309, 0.6306, 0.07446, 0.6487, 0.04614, 0.7131, -0.01091, 0.78, -0.03012, 0.8469, -0.01074, 0.9111, 0.04648, 0.9292, 0.07485, 1.113, 0.8771, 1.372, 0.8774, 1.372, 0.9909, 1.109, 0.9906, 0.4491, 0.9897, -0.4057, 0.9886, -0.4056, 0.8751, 0.4456, 0.8762, 1.059, -0.3065, 1.373, -0.3061, 1.373, -0.1258, 1.117, -0.1234, 1.116, -0.1467, 0.4613, -0.127, -0.4048, -0.1281, -0.4047, -0.3085, 0.487, -0.3073, 0.4633, -0.1502, 0.4312, 0.407, 0.4299, 0.4044, 0.4308, 0.3752, 1.116, 0.3029, 1.373, 0.3033, 1.373, 0.4194, 1.117, 0.419, 0.6682, 0.8011, 0.6463, 0.8039, 0.6444, 0.8057, 0.6663, 0.8029, -0.4052, 0.3009, 0.4432, 0.3021, 0.4313, 0.3778, 0.4304, 0.407, -0.4052, 0.417, 1.098, 1.196, 1.372, 1.197, 1.372, 1.377, 1.092, 1.377, 1.096, 1.22, 0.4857, 1.376, -0.4059, 1.375, -0.4058, 1.194, 0.4604, 1.196, 0.4623, 1.219, 1.113, 0.1716, 1.373, 0.1719, 1.373, 0.3033, 1.116, 0.3029, 1.116, 0.275, 0.4432, 0.3021, -0.4052, 0.3009, -0.4051, 0.1696, 0.4468, 0.1707, 0.4435, 0.2741, 0.6306, 0.07446, -0.405, 0.07309, -0.4048, -0.1502, 1.373, -0.1478, 1.373, 0.07544, 0.9262, 0.08961, 0.9081, 0.06124, 0.8469, -0.01074, 0.78, -0.03012, 0.7131, -0.01091, 0.6487, 0.04614, -0.4062, 1.7, 1.372, 1.703, 1.373, -0.6318, -0.4045, -0.6342, 1.373, 0.2812, 1.373, 0.07544, 0.9292, 0.07485, 0.9704, 0.1393, 1.022, 0.2643, 1.027, 0.2808, -0.405, 0.07309, -0.4051, 0.2789, 0.5327, 0.2801, 0.5373, 0.2636, 0.5894, 0.1388, 0.6306, 0.07446, 1.116, 0.659, 1.372, 0.6593, 1.372, 0.7677, 1.116, 0.7673, 0.4426, 0.6795, 0.442, 0.6581, 0.442, 0.6581, 0.4426, 0.6795, 0.442, 0.6581, 0.4426, 0.6581, 0.4426, 0.6795, 0.4642, 0.735, -0.4055, 0.7653, -0.4054, 0.657, 0.442, 0.6581, 0.4426, 0.6795, 0.4864, 0.4604, -0.4053, 0.4592, -0.4051, 0.2789, 0.5327, 0.2801, 0.5216, 0.3197, 0.4127, 0.3219, 1.027, 0.2808, 1.373, 0.2812, 1.373, 0.4616, 1.058, 0.4611, 1.065, 0.4165, 1.117, 0.5193, 1.373, 0.5355, 1.372, 0.6593, 1.116, 0.659, 0.4385, 0.5342, 0.4422, 0.5342, 0.442, 0.6581, 0.442, 0.6581, 0.4426, 0.6581, 0.442, 0.6581, 0.4422, 0.5342, 0.4423, 0.5342, 0.442, 0.6581, -0.4054, 0.657, -0.4053, 0.5331, 0.4385, 0.5342, 1.223, -0.632, 1.379, -0.6318, 1.377, 1.703, 1.221, 1.703, 1.03, 1.702, 1.031, -0.6323, 1.223, -0.148, 1.222, 0.07524, 1.031, 0.07499, 1.031, -0.1483, 1.222, 0.07524, 1.222, 0.281, 1.031, 0.2808, 1.031, 0.07499, 1.031, 0.2944, 1.031, 0.2808, 1.222, 0.281, 1.222, 0.4614, 1.098, 0.4612, 1.09, 0.4165, 1.221, 1.377, 1.222, 1.197, 1.098, 1.196, 1.096, 1.22, 1.098, 1.377, 1.222, 1.197, 1.222, 0.9907, 1.109, 0.9906, 1.098, 1.196, 1.222, 0.8772, 1.222, 0.7675, 1.116, 0.7673, 1.116, 0.7953, 1.113, 0.8771, 1.222, 0.6591, 1.222, 0.5353, 1.117, 0.5158, 1.116, 0.659, 1.222, 0.4192, 1.222, 0.3031, 1.116, 0.3029, 1.117, 0.419, 1.222, 0.1717, 1.222, 0.07981, 1.11, 0.07967, 1.113, 0.1716, 1.222, 0.07981, 1.223, -0.126, 1.117, -0.123, 1.11, 0.07967, 1.223, -0.126, 1.223, -0.3063, 1.058, -0.3129, 1.115, -0.1463, 1.117, -0.123, 1.065, 0.4165, 1.058, 0.4611, 1.222, 0.4614, 1.222, 0.281, 1.031, 0.2808, 1.031, 0.2944, 1.222, 0.281, 1.222, 0.07524, 1.031, 0.07499, 1.031, 0.2808, 1.222, 0.07524, 1.223, -0.148, 1.031, -0.1483, 1.031, 0.07499, 1.222, 0.9907, 1.222, 0.8772, 1.113, 0.8771, 1.109, 0.9906, 1.222, 0.5353, 1.222, 0.4192, 1.117, 0.419, 1.117, 0.5158, 1.222, 0.7675, 1.222, 0.6591, 1.116, 0.659, 1.116, 0.7673, 1.222, 0.3031, 1.222, 0.1717, 1.113, 0.1716, 1.116, 0.275, 1.116, 0.3029, 0.744, 0.778, 0.744, 0.778, 0.723, 0.7864, 0.6361, 0.7978, 0.5609, 0.8091, 0.4564, 0.7824, 0.3752, 0.786, 0.3543, 0.7775, 0.3543, 0.7775, 0.3752, 0.786, 0.4564, 0.7763, 0.5636, 0.796, 0.6361, 0.7978, 0.723, 0.7864, 0.3543, 0.7775, 0.3543, 0.7775, 0.293, 0.7526, 0.208, 0.718, 0.05396, 0.6078, 0.03653, 0.5887, 0.03653, 0.5887, 0.05396, 0.6078, 0.208, 0.718, 0.293, 0.7526, 1.115, -0.1463, 1.116, -0.1467, 1.117, -0.1234, 1.11, 0.07967, 1.113, 0.1716, 1.116, 0.275, 1.116, 0.275, 1.113, 0.1716, 1.11, 0.07967, 1.117, -0.123, 1.096, 1.22, 1.096, 1.22, 1.092, 1.377, 1.084, 1.413, 1.089, 1.413, 1.098, 1.377, 1.207, 0.4167, 1.207, 0.4167, 1.18, 0.4613, 1.06, 0.5963, 1.06, 0.5963, 1.185, 0.4613, 1.09, 0.4165, 1.084, 0.4165, 1.027, 0.2808, 1.022, 0.2643, 1.022, 0.2643, 1.027, 0.2807, 1.031, 0.2944, 1.282, 0.2947, 1.291, 0.2811, 1.297, 0.2646, 1.297, 0.2646, 1.291, 0.2811, 1.207, 0.4167, 1.207, 0.4167, 1.297, 0.2646, 1.297, 0.2646, 1.299, 0.2612, 1.347, 0.1398, 1.347, 0.1398, -0.2482, 0.1377, -0.2482, 0.1377, -0.1997, 0.2593, -0.1983, 0.2627, -0.1983, 0.2627, 0.9704, 0.1393, 0.9704, 0.1393, 0.9292, 0.07485, 0.9111, 0.04648, 0.9081, 0.06124, 0.9262, 0.08961, 0.91, 1.643, 0.91, 1.643, 0.9281, 1.634, 0.9693, 1.6, 0.9693, 1.6, 0.9281, 1.634, 0.9081, 0.06124, 0.9111, 0.04648, 0.8469, -0.01074, 0.8469, -0.01074, 0.8456, 1.66, 0.91, 1.643, 0.91, 1.643, 0.8456, 1.66, 0.8202, -0.5931, 0.7804, -0.5967, 0.7804, -0.5967, 0.8473, -0.5907, 0.8473, -0.5907, 0.7787, 1.666, 0.8185, 1.663, 0.8456, 1.66, 0.8456, 1.66, 0.7787, 1.666, 0.7804, -0.5967, 0.7135, -0.5909, 0.7135, -0.5909, 0.7804, -0.5967, 0.7119, 1.66, 0.7119, 1.66, 0.7787, 1.666, 0.7787, 1.666, 0.7135, -0.5909, 0.6492, -0.5737, 0.6492, -0.5737, 0.7135, -0.5909, 0.6476, 1.643, 0.6476, 1.643, 0.7119, 1.66, 0.7119, 1.66, 1.38, 0.0471, 1.373, 0.07544, 1.365, 0.09712, 1.347, 0.1398, 1.347, 0.1398, 1.373, 0.07544, 1.38, 0.0471, 0.5883, 1.6, 0.6156, 1.622, 0.6294, 1.634, 0.6476, 1.643, 0.6476, 1.643, 0.6294, 1.634, 0.5883, 1.6, 1.347, 0.1398, 1.297, 0.2646, 1.297, 0.2646, 1.347, 0.1398, -0.1983, 0.2627, -0.2482, 0.1377, -0.2482, 0.1377, -0.1983, 0.2627, 1.297, 0.2646, 1.291, 0.2811, 1.207, 0.4167, 1.207, 0.4167, 1.266, 0.3207, 1.291, 0.2811, 1.297, 0.2646, -0.1085, 0.4149, -0.1918, 0.2791, -0.1983, 0.2627, -0.1983, 0.2627, -0.1918, 0.2791, -0.1085, 0.4149, 1.207, 0.4167, 1.18, 0.4613, 1.062, 0.5901, 1.062, 0.5901, 1.18, 0.4613, 1.207, 0.4167, 0.03653, 0.5887, -0.08103, 0.4596, -0.1085, 0.4149, -0.1085, 0.4149, -0.08103, 0.4596, 0.03653, 0.5887, 1.062, 0.5901, 1.045, 0.6091, 0.8932, 0.7165, 0.8214, 0.7467, 0.744, 0.778, 0.744, 0.778, 0.8214, 0.7467, 0.8891, 0.7214, 1.045, 0.6091, 1.062, 0.5901, 0.3757, 0.7559, 0.293, 0.7526, 0.208, 0.718, 0.05396, 0.6078, 0.03653, 0.5887, 0.03653, 0.5887, 0.05396, 0.6078, 0.208, 0.718, 0.293, 0.7526, 0.3779, 0.7601, 0.4435, 0.2741, 0.4432, 0.3021, 0.4348, 0.3896, 0.4354, 0.3894, 0.4307, 0.4044, 0.4423, 0.5342, 0.4426, 0.6581, 0.4426, 0.6795, 0.4426, 0.6795, 0.4664, 0.7379, 0.4667, 0.7658, 0.4645, 0.7629, 0.4642, 0.735, 0.4426, 0.6795, 0.4426, 0.6795, 0.4426, 0.6581, 0.4423, 0.5342, 0.4312, 0.407, 0.4308, 0.3752, 0.4313, 0.3778, 0.4432, 0.3021, 0.4435, 0.2741, 0.4423, 0.5342, 0.5928, 0.5309, 0.5877, 0.6583, 0.4426, 0.6581, 0.8198, -0.01859, 0.8469, -0.01074, 0.8469, 0.06926, 0.8198, 0.06141, 0.8198, 0.06141, 0.8469, 0.06926, 0.8471, 0.2907, 0.82, 0.2828, 0.82, 0.2828, 0.8471, 0.2907, 0.847, 0.3199, 0.8199, 0.3206, 0.8203, -0.2956, 0.8474, -0.2932, 0.8317, -0.1245, 0.8112, -0.1303, 0.8112, -0.1303, 0.8317, -0.1245, 0.8465, 0.08026, 0.8194, 0.07786, 0.8194, 0.07786, 0.8465, 0.08026, 0.8434, 0.3246, 0.8163, 0.3222, 0.8163, 0.3222, 0.8434, 0.3246, 0.8434, 0.5313, 0.8163, 0.5289, 0.8163, 0.5289, 0.8434, 0.5313, 0.8482, 0.6444, 0.8211, 0.642, 0.8211, 0.642, 0.8482, 0.6444, 0.8546, 0.7567, 0.8276, 0.7543, 0.8276, 0.7543, 0.8546, 0.7567, 0.8563, 0.9351, 0.8292, 0.9327, 0.8292, 0.9327, 0.8563, 0.9351, 0.8581, 1.227, 0.831, 1.224, 0.831, 1.224, 0.8581, 1.227, 0.8563, 1.41, 0.8269, 1.398, 0.8276, 0.4189, 0.8571, 0.427, 0.859, 0.2513, 0.8319, 0.2434, 0.8198, -0.01859, 0.8319, 0.2434, 0.859, 0.2513, 0.8469, -0.01074, 0.8163, 0.3222, 0.8163, 0.5289, 0.7342, 0.5409, 0.7342, 0.3343, 0.8214, 0.7467, 0.744, 0.778, 0.744, 0.778, 0.8214, 0.7467, 0.723, 0.7864, 0.6361, 0.7978, 0.6361, 0.7978, 0.723, 0.7864, 0.744, 0.778, 0.744, 0.778, 0.7244, 0.7024, 0.7244, 0.7024, 1.113, 0.1716, 1.116, 0.275, 1.017, 0.3011, 1.014, 0.1977, 1.116, 0.275, 1.116, 0.3029, 1.017, 0.329, 1.017, 0.3011, 1.116, 0.3029, 1.117, 0.419, 1.018, 0.4451, 1.017, 0.329, 0.8434, 0.5313, 0.8434, 0.3246, 0.8489, 0.3165, 0.8488, 0.5231, 0.8434, 0.3246, 0.8465, 0.08026, 0.9111, 0.01625, 0.908, 0.2606, 0.2511, 0.7428, 0.03265, 0.5846, 0.04641, 0.5406, 0.2465, 0.6058, 0.8276, 0.4189, 0.8319, 0.2434, 0.8245, 0.2413, 0.8202, 0.4168, 1.098, 1.196, 1.109, 0.9906, 1.064, 0.9573, 1.052, 1.163, 0.8563, 0.9351, 0.8546, 0.7567, 0.8844, 0.747, 0.8861, 0.9254, 0.4468, 0.1707, 0.4435, 0.2741, 0.4918, 0.2606, 0.4952, 0.1572, -0.3246, -0.1501, -0.3246, -0.1501, -0.3246, -0.1501, -0.3246, -0.1501, 0.4633, -0.1502, 0.487, -0.3073, 0.5221, -0.2883, 0.4984, -0.1312, 0.4491, 0.9897, 0.4604, 1.196, 0.5036, 1.191, 0.4924, 0.9851, 0.5894, 0.1388, 0.5373, 0.2636, 0.5989, 0.2612, 0.651, 0.1364, 0.4307, 0.4044, 0.4354, 0.3894, 0.4348, 0.3896, 0.4369, 0.4157, 0.4367, 0.4154, 0.8317, -0.1245, 0.8474, -0.2932, 0.8935, -0.3045, 0.8778, -0.1358, 0.6487, 0.04614, 0.6306, 0.07446, 0.6324, 0.1417, 0.6506, 0.1133, 0.6435, 0.5298, 0.5928, 0.5309, 0.5934, 0.5028, 0.6441, 0.5017, 0.5877, 0.6583, 0.5928, 0.5309, 0.6435, 0.5298, 0.6447, 0.6584, 0.7166, 0.6977, 0.7239, 0.5674, 1.117, 0.5193, 1.116, 0.659, 0.6447, 0.6584, 0.6435, 0.5298, 0.7239, 0.5674, 0.7166, 0.6977, 0.6447, 0.6584, 0.7166, 0.6977, 0.7113, 0.7578, 0.6482, 0.7577, 0.6483, 0.7508, 0.7113, 0.7509, 0.7047, 0.7549, 0.6416, 0.7548, 1.065, 0.4165, 1.058, 0.4611, 1.026, 0.4457, 1.033, 0.4011, 0.05396, 0.6078, 1.045, 0.6091, 0.8903, 0.7189, 0.208, 0.718, 0.208, 0.718, 0.8903, 0.7189, 0.8214, 0.7467, 0.293, 0.7526, 0.293, 0.7526, 0.8214, 0.7467, 0.723, 0.7864, 0.3752, 0.786, 0.3752, 0.786, 0.723, 0.7864, 0.6361, 0.7978, 0.5491, 0.8091, 0.4563, 0.7968, 0.8205, -0.4149, 0.6864, -0.4184, 0.6862, -0.4516, 0.8206, -0.4483, 0.4127, 0.3219, 0.5216, 0.3197, 0.4946, 0.4157, 0.4864, 0.4604, 0.8199, 0.3206, 0.847, 0.3199, 0.8468, 0.4633, 0.8197, 0.4554, 0.6682, 0.3201, 0.6858, 0.3202, 0.6859, 0.3744, 0.6683, 0.3744, 0.6686, -0.452, 0.6687, -0.4189, 0.5221, -0.4227, 0.5333, -0.4552, 0.6862, -0.4516, 0.6864, -0.4184, 0.6687, -0.4189, 0.6686, -0.452, 0.6688, -0.371, 0.6865, -0.3706, 0.6988, -0.2062, 0.6811, -0.2067, 0.7131, -0.01091, 0.78, -0.03012, 0.7955, -0.1819, 0.7286, -0.1627, 0.8932, 0.7165, 1.045, 0.6091, 0.9765, 0.4562, 0.8251, 0.5635, 1.11, 0.07967, 1.117, -0.1234, 0.96, -0.1454, 0.9525, 0.05768, 1.297, 0.2646, 1.347, 0.1398, 1.279, 0.1538, 1.229, 0.2786, 0.4939, 1.413, 0.5318, 1.524, 0.6167, 1.439, 0.5788, 1.328, 1.116, 0.7953, 1.113, 0.8771, 1.017, 0.9562, 1.019, 0.8744, 0.4456, 0.8762, 0.4667, 0.7658, 0.5558, 0.782, 0.5347, 0.8924, 0.8563, 1.41, 0.8581, 1.227, 1.003, 1.232, 1.001, 1.416, -0.2934, -0.01224, -0.1809, 0.2499, -0.1, 0.25, -0.2125, -0.01214, 0.4385, 0.5342, 0.4304, 0.407, 0.5008, 0.3077, 0.5089, 0.4349, 0.8112, -0.1303, 0.8194, 0.07786, 0.7189, 0.07362, 0.7107, -0.1346])
me_cylinder_001.materials.append(mat_korpus)
me_cylinder_001.materials.append(mat_pol)
me_cylinder_001.update()

# ---- objects
ob_cylinder_001 = bpy.data.objects.new('Cylinder.001', me_cylinder_001)

# ---- transforms, parenting, visibility, modifiers, constraints
ob_cylinder_001.location = (0.0, 16.64, -1.262)
ob_cylinder_001.rotation_euler = (-0.0, -1.571, -0.0)
ob_cylinder_001.scale = (8.0, 7.0, 15.0)

# ---- collection membership
col_collection.objects.link(ob_cylinder_001)

# ---- scene / render settings (as saved in the file)
scene.frame_start = 1; scene.frame_end = 250; scene.frame_set(1)
scene.render.engine = 'BLENDER_EEVEE_NEXT'
scene.cycles.sampling_pattern = 'TABULATED_SOBOL'
scene.view_settings.view_transform = 'Filmic'
bpy.context.view_layer.update()

# ---- added for rendering (the .blend has no active camera and no usable light): camera, sun
cam_auto = bpy.data.cameras.new('AutoCamera')
cam_auto.lens = 50.0
cam_auto.sensor_width = 36.0
cam_auto.clip_end = 1000.0
ob_auto_camera = bpy.data.objects.new('AutoCamera', cam_auto)
scene.collection.objects.link(ob_auto_camera)
ob_auto_camera.location = (31.3725, -21.273, 28.5794)
ob_auto_camera.rotation_euler = (1.09748, -7.21219e-08, 0.694738)
scene.camera = ob_auto_camera
light_auto_sun = bpy.data.lights.new('AutoSun', 'SUN')
light_auto_sun.energy = 3.0
light_auto_sun.angle = 0.0523599
ob_auto_sun = bpy.data.objects.new('AutoSun', light_auto_sun)
scene.collection.objects.link(ob_auto_sun)
ob_auto_sun.rotation_euler = (0.872665, 0.174533, 0.523599)
bpy.context.view_layer.update()
